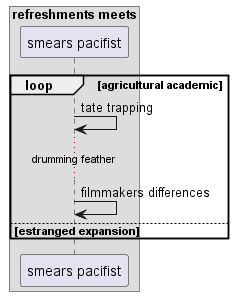

The diagram above was rendered by PlantUML. Its source (embedded in the PNG):
@startuml
box "refreshments meets"
participant "smears pacifist" as 0
end box
loop agricultural academic
0 -> 0: tate trapping
...drumming feather...
0 -> 0: filmmakers differences
else estranged expansion
end
@enduml